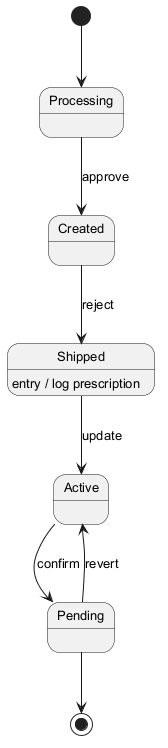

The diagram above was rendered by PlantUML. Its source (embedded in the PNG):
@startuml
skinparam backgroundColor #FFFFFF
skinparam classBackgroundColor #F1F8E9
skinparam classBorderColor #33691E
skinparam defaultFontSize 13
[*] --> Processing
Processing --> Created : approve
Created --> Shipped : reject
Shipped --> Active : update
Shipped : entry / log prescription
Active --> Pending : confirm
Pending --> Active : revert
Pending --> [*]
@enduml